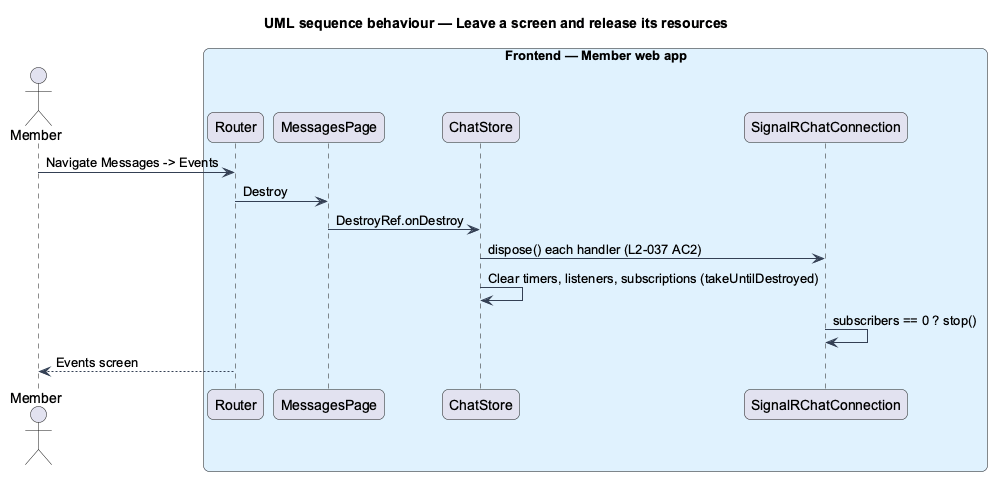

The diagram above was rendered by PlantUML. Its source (embedded in the PNG):
@startuml
title UML sequence behaviour — Leave a screen and release its resources
skinparam backgroundColor #FFFFFF
skinparam shadowing false
skinparam roundcorner 12
skinparam defaultFontName Arial
skinparam ArrowColor #344054
skinparam rectangle {
  BorderColor #344054
  FontColor #101828
}
skinparam package {
  BorderColor #667085
  FontColor #101828
  BackgroundColor #F9FAFB
}
actor "Member" as actor
box "Frontend — Member web app" #E0F2FE
  participant "Router" as router
  participant "MessagesPage" as page
  participant "ChatStore" as store
  participant "SignalRChatConnection" as conn
end box
actor -> router : Navigate Messages -> Events
router -> page : Destroy
page -> store : DestroyRef.onDestroy
store -> conn : dispose() each handler (L2-037 AC2)
store -> store : Clear timers, listeners, subscriptions (takeUntilDestroyed)
conn -> conn : subscribers == 0 ? stop()
router --> actor : Events screen
@enduml